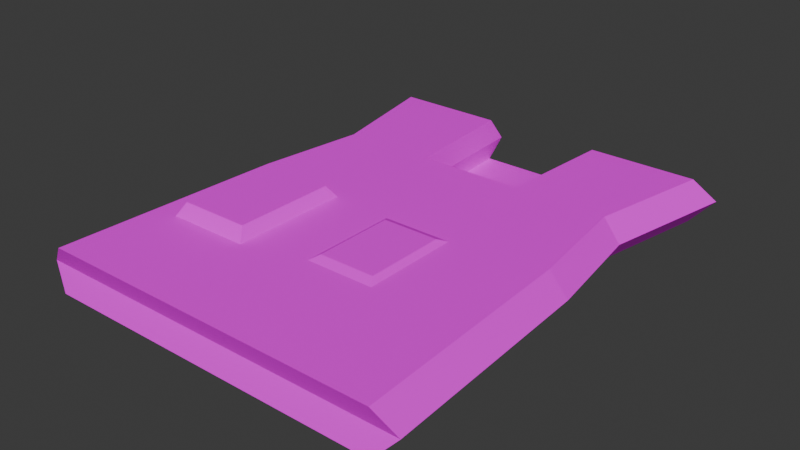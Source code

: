 # Source: BallisticVest01.blend  (saved by Blender 4.2.66; exported with 4.5.12 LTS)
import bpy
from mathutils import Matrix  # noqa: F401  (used for matrix-valued properties, if any)

bpy.ops.wm.read_factory_settings(use_empty=True)
scene = bpy.context.scene
scene.name = 'Scene'

# ---- collections
col_collection = bpy.data.collections.new('Collection'); scene.collection.children.link(col_collection)

# ---- images (referenced by path relative to the original .blend; pixels are not part of the script)
import os
ASSET_DIR = os.environ.get("B2B_ASSET_DIR", "")  # directory of the original .blend (textures are referenced by path, not embedded)
HERE = os.path.dirname(os.path.abspath(__file__))  # packed textures are extracted next to this script under _unpacked/

def load_image(name, relpath, width, height, colorspace="sRGB"):
    """Load a texture the original file referenced (path relative to the .blend, or extracted next to this script)."""
    p = next((c for c in (os.path.join(HERE, relpath), os.path.join(ASSET_DIR, relpath)) if relpath and os.path.exists(c)), "")
    if p:
        img = bpy.data.images.load(p, check_existing=True)
        img.name = name
    else:  # same state as the original file: an image datablock whose file is absent (Cycles renders it pink)
        img = bpy.data.images.new(name, width, height)
        img.source = "FILE"
        img.filepath = "//" + (relpath or name)
    img.colorspace_settings.name = colorspace
    return img
img_ballisticvest01_a_jpg = load_image('BallisticVest01_a.jpg', 'BallisticVest01_a.jpg', 1024, 1024, 'sRGB')

# ---- materials (node trees are filled in below, after node groups)
mat_material = bpy.data.materials.new('Material')
mat_material.alpha_threshold = 0.0
mat_material.use_transparent_shadow = False
mat_material.roughness = 0.5
mat_material.line_color = (0.0, 0.0, 0.0, 1.0)

# ---- material node trees
mat_material.use_nodes = True; mat_material.node_tree.nodes.clear()
_N = mat_material.node_tree.nodes; _L = mat_material.node_tree.links
n0 = _N.new('ShaderNodeOutputMaterial'); n0.name = 'Material Output'; n0.location = (300, 300)
n1 = _N.new('ShaderNodeBsdfPrincipled'); n1.name = 'Principled BSDF'; n1.location = (10, 300)
n1.inputs[3].default_value = 1.45
n1.inputs[13].default_value = 0.05
n2 = _N.new('ShaderNodeTexImage'); n2.name = 'Image Texture'; n2.location = (-280, 280)
n2.image = img_ballisticvest01_a_jpg
n2.interpolation = 'Closest'
_L.new(n1.outputs[0], n0.inputs[0])
_L.new(n2.outputs[0], n1.inputs[0])
n0.is_active_output = True

# ---- world
world_world = bpy.data.worlds.new('World'); scene.world = world_world
world_world.use_nodes = True; world_world.node_tree.nodes.clear()
_N = world_world.node_tree.nodes; _L = world_world.node_tree.links
n0 = _N.new('ShaderNodeOutputWorld'); n0.name = 'World Output'; n0.location = (300, 300)
n1 = _N.new('ShaderNodeBackground'); n1.name = 'Background'; n1.location = (10, 300)
n1.inputs[0].default_value = (0.05088, 0.05088, 0.05088, 1.0)
_L.new(n1.outputs[0], n0.inputs[0])
n0.is_active_output = True
world_world.color = (0.05088, 0.05088, 0.05088)
world_world.sun_shadow_jitter_overblur = 0.0

# ---- meshes
me_cube_001 = bpy.data.meshes.new('Cube.001')
me_cube_001.from_pydata([(-0.3516, -0.4746, 1.09e-07), (-0.3516, -0.4746, 0.09036), (-0.3516, 0.4746, 0.09036), (0.3516, -0.4746, 1.09e-07), (0.3516, -0.4746, 0.09036), (0.3516, 0.4746, 0.09036), (-0.3927, -0.4566, 0.04518), (-0.3927, 0.5011, 0.04518), (0.3927, 0.5011, 0.04518), (0.3927, -0.4566, 0.04518), (-0.3319, 0.0, 1.09e-07), (-0.3319, 0.0, 0.09036), (0.3319, 0.0, 1.09e-07), (0.3319, 0.0, 0.09036), (0.3708, 0.0, 0.04518), (-0.3708, 0.0, 0.04518), (0.1268, 0.4746, 1.09e-07), (0.3026, 0.2245, 1.09e-07), (-0.338, 0.2245, 0.04518), (0.1153, 0.5011, 0.04518), (0.1268, 0.4746, 0.09036), (0.338, 0.2245, 0.04518), (-0.3516, 0.4746, 1.09e-07), (0.3516, 0.4746, 1.09e-07), (-0.1268, 0.4746, 1.09e-07), (-0.3026, 0.2245, 1.09e-07), (-0.09766, 0.201, 0.04518), (0.1091, 0.2245, 0.001947), (0.09766, 0.201, 0.04518), (-0.1153, 0.5011, 0.04518), (-0.3026, 0.2245, 0.09036), (0.3026, 0.2245, 0.09036), (-0.1268, 0.4746, 0.09036), (-0.1091, 0.2245, 0.09036), (-0.1091, 0.2245, 0.001947), (0.1091, 0.2245, 0.09036), (-0.2926, -0.2671, 0.09036), (-0.2799, -0.2486, 0.1154), (-0.2926, -0.02118, 0.09036), (-0.2799, -0.03962, 0.1154), (-0.1229, -0.2671, 0.09036), (-0.1357, -0.2486, 0.1154), (-0.1229, -0.02118, 0.09036), (-0.1357, -0.03962, 0.1154), (0.004991, -0.2333, 0.09036), (0.01772, -0.2149, 0.09849), (0.004991, -0.03047, 0.09036), (0.01772, -0.04891, 0.09849), (0.1455, -0.2333, 0.09036), (0.1328, -0.2149, 0.09849), (0.1455, -0.03047, 0.09036), (0.1328, -0.04891, 0.09849)], [], [(18, 30, 2, 7), (5, 8, 19, 20), (14, 13, 4, 9), (9, 4, 1, 6), (10, 12, 3, 0), (13, 11, 1, 4), (3, 9, 6, 0), (12, 14, 9, 3), (8, 23, 16, 19), (25, 18, 7, 22), (0, 6, 15, 10), (17, 21, 14, 12), (31, 30, 11, 13), (25, 17, 12, 10), (21, 31, 13, 14), (6, 1, 11, 15), (8, 5, 31, 21), (23, 8, 21, 17), (10, 15, 18, 25), (15, 11, 30, 18), (22, 23, 17, 25), (7, 2, 32, 29), (32, 2, 30, 33), (22, 7, 29, 24), (5, 20, 35, 31), (24, 29, 26, 34), (29, 32, 33, 26), (20, 19, 28, 35), (19, 16, 27, 28), (26, 33, 35, 28), (27, 34, 26, 28), (36, 37, 39, 38), (38, 39, 43, 42), (42, 43, 41, 40), (40, 41, 37, 36), (43, 39, 37, 41), (44, 45, 47, 46), (46, 47, 51, 50), (50, 51, 49, 48), (48, 49, 45, 44), (51, 47, 45, 49), (34, 27, 16, 24)])
_uv = me_cube_001.uv_layers.new(name='UVMap')
_uv.uv.foreach_set('vector', [0.03125, 0.8281, 0.08333, 0.8281, 0.0625, 1.0, 0.02083, 1.0, 0.9792, 0.8906, 1.0, 0.9375, 0.8542, 0.9375, 0.8646, 0.8906, 0.4583, 0.5, 0.4167, 0.5, 0.4271, 0.0, 0.4688, 0.01562, 1.0, 0.0625, 0.9688, 0.1094, 0.5312, 0.1094, 0.5, 0.0625, 1.0, 0.4844, 0.5, 0.4844, 0.5, 0.0, 1.0, 0.0, 0.4583, 0.5, 0.04167, 0.5, 0.04167, 0.01562, 0.4583, 0.01562, 0.9688, 0.01562, 1.0, 0.0625, 0.5, 0.0625, 0.5312, 0.01562, 0.5312, 0.4844, 0.5, 0.4844, 0.5, 0.01562, 0.5312, 0.0, 1.0, 0.9375, 0.9792, 0.9688, 0.8646, 0.9688, 0.8542, 0.9375, 0.9688, 0.7188, 1.0, 0.7188, 1.0, 0.9844, 0.9688, 0.9844, 0.9688, 0.0, 1.0, 0.01562, 1.0, 0.4844, 0.9688, 0.4844, 0.5417, 0.7188, 0.5, 0.7188, 0.5, 0.4844, 0.5312, 0.4844, 0.3958, 0.8281, 0.08333, 0.8281, 0.04167, 0.5, 0.4583, 0.5, 1.0, 0.7188, 0.5104, 0.7188, 0.5, 0.4844, 1.0, 0.4844, 0.4271, 0.7344, 0.3854, 0.7344, 0.4167, 0.5, 0.4583, 0.5, 0.0, 0.09375, 0.04167, 0.01562, 0.0625, 0.5, 0.03125, 0.5, 0.4375, 1.0, 0.3958, 1.0, 0.3854, 0.7344, 0.4271, 0.7344, 0.5312, 0.9844, 0.5, 0.9844, 0.5, 0.7188, 0.5417, 0.7188, 0.9688, 0.4844, 1.0, 0.4844, 1.0, 0.7188, 0.9688, 0.7188, 0.03125, 0.5, 0.0625, 0.5, 0.08333, 0.8281, 0.03125, 0.8281, 1.0, 0.9844, 0.5, 0.9844, 0.5104, 0.7188, 1.0, 0.7188, 1.0, 0.9375, 0.9792, 0.8906, 0.8646, 0.8906, 0.8542, 0.9375, 0.1458, 1.0, 0.0625, 1.0, 0.08333, 0.8281, 0.1875, 0.8281, 0.9792, 0.9688, 1.0, 0.9375, 0.8542, 0.9375, 0.8646, 0.9688, 0.4062, 1.0, 0.3229, 1.0, 0.2812, 0.8281, 0.3958, 0.8281, 0.5, 0.2812, 0.5312, 0.2344, 0.5312, 0.5781, 0.5, 0.5312, 0.5312, 0.2344, 0.5625, 0.2812, 0.5625, 0.5312, 0.5312, 0.5781, 0.5625, 0.2812, 0.5312, 0.2344, 0.5312, 0.5781, 0.5625, 0.5312, 0.5312, 0.2344, 0.5, 0.2812, 0.5, 0.5312, 0.5312, 0.5781, 0.6979, 0.0625, 0.6875, 0.01562, 0.8125, 0.01562, 0.8021, 0.0625, 0.8125, 0.1094, 0.6875, 0.1094, 0.6979, 0.0625, 0.8021, 0.0625, 0.0625, 0.5469, 0.08333, 0.5469, 0.08333, 0.2344, 0.0625, 0.2344, 0.1875, 0.2812, 0.1875, 0.3281, 0.0625, 0.3281, 0.0625, 0.2812, 0.0625, 0.2344, 0.08333, 0.2344, 0.08333, 0.5469, 0.0625, 0.5469, 0.0625, 0.2812, 0.0625, 0.2344, 0.1875, 0.2344, 0.1875, 0.2812, 0.1875, 0.5625, 0.0625, 0.5625, 0.0625, 0.2344, 0.1875, 0.2344, 0.2604, 0.5625, 0.2708, 0.5625, 0.2708, 0.2812, 0.2604, 0.2812, 0.3438, 0.3125, 0.3438, 0.3594, 0.2604, 0.3594, 0.2604, 0.3125, 0.2604, 0.2812, 0.2708, 0.2812, 0.2708, 0.5625, 0.2604, 0.5625, 0.2604, 0.3125, 0.2604, 0.2812, 0.3438, 0.2812, 0.3438, 0.3125, 0.3438, 0.5781, 0.2604, 0.5781, 0.2604, 0.2812, 0.3438, 0.2812, 0.6875, 0.3281, 0.8125, 0.3281, 0.8229, 0.5312, 0.6771, 0.5312])
me_cube_001.materials.append(mat_material)
me_cube_001.update()

# ---- objects
ob_ballisticvest01 = bpy.data.objects.new('BallisticVest01', me_cube_001)

# ---- transforms, parenting, visibility, modifiers, constraints
ob_ballisticvest01.location = (0.0, 0.0, 0.0)

# ---- collection membership
col_collection.objects.link(ob_ballisticvest01)

# ---- scene / render settings (as saved in the file)
scene.frame_start = 1; scene.frame_end = 250; scene.frame_set(1)
scene.render.engine = 'BLENDER_EEVEE_NEXT'
bpy.context.view_layer.update()

# ---- added for rendering (the .blend has no active camera and no usable light): camera, sun
cam_auto = bpy.data.cameras.new('AutoCamera')
cam_auto.lens = 50.0
cam_auto.sensor_width = 36.0
cam_auto.clip_end = 1000.0
ob_auto_camera = bpy.data.objects.new('AutoCamera', cam_auto)
scene.collection.objects.link(ob_auto_camera)
ob_auto_camera.location = (1.16381, -1.38331, 0.988737)
ob_auto_camera.rotation_euler = (1.09748, -7.21219e-08, 0.694738)
scene.camera = ob_auto_camera
light_auto_sun = bpy.data.lights.new('AutoSun', 'SUN')
light_auto_sun.energy = 3.0
light_auto_sun.angle = 0.0523599
ob_auto_sun = bpy.data.objects.new('AutoSun', light_auto_sun)
scene.collection.objects.link(ob_auto_sun)
ob_auto_sun.rotation_euler = (0.872665, 0.174533, 0.523599)
bpy.context.view_layer.update()
